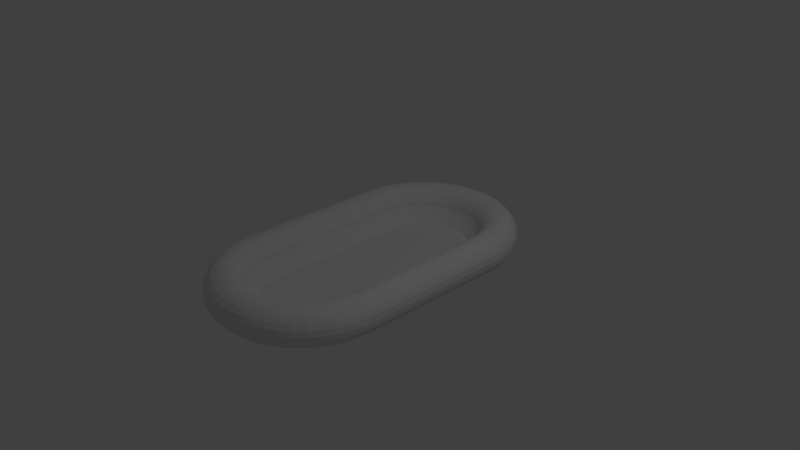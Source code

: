# Source: raft.blend  (saved by Blender 2.79.0; exported with 4.5.12 LTS)
import bpy
from mathutils import Matrix  # noqa: F401  (used for matrix-valued properties, if any)

bpy.ops.wm.read_factory_settings(use_empty=True)
scene = bpy.context.scene
scene.name = 'Scene'

# ---- collections
col_collection_1 = bpy.data.collections.new('Collection 1'); scene.collection.children.link(col_collection_1)

# ---- materials (node trees are filled in below, after node groups)
mat_material = bpy.data.materials.new('Material')
mat_material.alpha_threshold = 0.0
mat_material.use_transparent_shadow = False
mat_material.roughness = 0.5
mat_material.line_color = (0.0, 0.0, 0.0, 1.0)

# ---- material node trees

# ---- world
world_world = bpy.data.worlds.new('World'); scene.world = world_world
world_world.color = (0.05088, 0.05088, 0.05088)
world_world.use_sun_shadow = False
world_world.sun_shadow_jitter_overblur = 0.0
world_world.cycles.sampling_method = 'MANUAL'

# ---- cameras
cam_camera = bpy.data.cameras.new('Camera')
cam_camera.clip_end = 100.0
cam_camera.lens = 35.0
cam_camera.sensor_width = 32.0
cam_camera.sensor_height = 18.0
cam_camera.ortho_scale = 7.314
cam_camera.dof.focus_distance = 0.0
cam_camera.dof.aperture_fstop = 128.0

# ---- lights
light_lamp = bpy.data.lights.new('Lamp', 'POINT')
light_lamp.transmission_factor = 0.0
light_lamp.cutoff_distance = 30.0
light_lamp.energy = 100.0
light_lamp.shadow_buffer_clip_start = 1.001
light_lamp.shadow_soft_size = 0.1
light_lamp.shadow_maximum_resolution = 0.006
light_lamp.use_absolute_resolution = True

# ---- meshes
me_cube = bpy.data.meshes.new('Cube')
me_cube.from_pydata([(1.25, 1.0, 0.0), (1.238, 1.0, 0.07725), (1.202, 1.0, 0.1469), (1.147, 1.0, 0.2023), (1.077, 1.0, 0.2378), (1.0, 1.0, 0.25), (0.9227, 1.0, 0.2378), (0.8531, 1.0, 0.2023), (0.7977, 1.0, 0.1469), (0.7622, 1.0, 0.07725), (0.75, 1.0, 3.062e-17), (0.709, 1.0, -0.07725), (0.6558, 1.0, -0.1469), (0.6054, 1.0, -0.2023), (1.077, 1.0, -0.2378), (1.147, 1.0, -0.2023), (1.202, 1.0, -0.1469), (1.238, 1.0, -0.07725), (1.239, 1.163, 0.0), (1.227, 1.162, 0.07725), (1.192, 1.157, 0.1469), (1.137, 1.15, 0.2023), (1.068, 1.141, 0.2378), (0.9914, 1.131, 0.25), (0.9149, 1.12, 0.2378), (0.8458, 1.111, 0.2023), (0.7909, 1.104, 0.1469), (0.7557, 1.099, 0.07725), (0.7436, 1.098, 3.062e-17), (0.703, 1.093, -0.07725), (0.6502, 1.086, -0.1469), (0.6002, 1.079, -0.2023), (1.068, 1.141, -0.2378), (1.137, 1.15, -0.2023), (1.192, 1.157, -0.1469), (1.227, 1.162, -0.07725), (1.207, 1.324, 0.0), (1.196, 1.32, 0.07725), (1.161, 1.311, 0.1469), (1.108, 1.297, 0.2023), (1.041, 1.279, 0.2378), (0.9659, 1.259, 0.25), (0.8913, 1.239, 0.2378), (0.824, 1.221, 0.2023), (0.7706, 1.206, 0.1469), (0.7363, 1.197, 0.07725), (0.7244, 1.194, 3.062e-17), (0.6849, 1.184, -0.07725), (0.6335, 1.17, -0.1469), (0.5848, 1.157, -0.2023), (1.041, 1.279, -0.2378), (1.108, 1.297, -0.2023), (1.161, 1.311, -0.1469), (1.196, 1.32, -0.07725), (1.155, 1.478, 0.0), (1.144, 1.474, 0.07725), (1.111, 1.46, 0.1469), (1.06, 1.439, 0.2023), (0.9953, 1.412, 0.2378), (0.9239, 1.383, 0.25), (0.8525, 1.353, 0.2378), (0.7881, 1.326, 0.2023), (0.737, 1.305, 0.1469), (0.7042, 1.292, 0.07725), (0.6929, 1.287, 3.062e-17), (0.6551, 1.271, -0.07725), (0.6059, 1.251, -0.1469), (0.5593, 1.232, -0.2023), (0.9953, 1.412, -0.2378), (1.06, 1.439, -0.2023), (1.111, 1.46, -0.1469), (1.144, 1.474, -0.07725), (1.083, 1.625, 0.0), (1.072, 1.619, 0.07725), (1.041, 1.601, 0.1469), (0.9933, 1.573, 0.2023), (0.9329, 1.539, 0.2378), (0.866, 1.5, 0.25), (0.7991, 1.461, 0.2378), (0.7388, 1.427, 0.2023), (0.6909, 1.399, 0.1469), (0.6601, 1.381, 0.07725), (0.6495, 1.375, 3.062e-17), (0.614, 1.355, -0.07725), (0.568, 1.328, -0.1469), (0.5243, 1.303, -0.2023), (0.9329, 1.539, -0.2378), (0.9933, 1.573, -0.2023), (1.041, 1.601, -0.1469), (1.072, 1.619, -0.07725), (0.9917, 1.761, 0.0), (0.982, 1.754, 0.07725), (0.9538, 1.732, 0.1469), (0.9099, 1.698, 0.2023), (0.8546, 1.656, 0.2378), (0.7934, 1.609, 0.25), (0.7321, 1.562, 0.2378), (0.6768, 1.519, 0.2023), (0.6329, 1.486, 0.1469), (0.6047, 1.464, 0.07725), (0.595, 1.457, 3.062e-17), (0.5625, 1.432, -0.07725), (0.5203, 1.399, -0.1469), (0.4803, 1.369, -0.2023), (0.8546, 1.656, -0.2378), (0.9099, 1.698, -0.2023), (0.9538, 1.732, -0.1469), (0.982, 1.754, -0.07725), (0.8839, 1.884, 0.0), (0.8752, 1.875, 0.07725), (0.8501, 1.85, 0.1469), (0.811, 1.811, 0.2023), (0.7617, 1.762, 0.2378), (0.7071, 1.707, 0.25), (0.6525, 1.652, 0.2378), (0.6032, 1.603, 0.2023), (0.5641, 1.564, 0.1469), (0.539, 1.539, 0.07725), (0.5303, 1.53, 3.062e-17), (0.5014, 1.501, -0.07725), (0.4637, 1.464, -0.1469), (0.4281, 1.428, -0.2023), (0.7617, 1.762, -0.2378), (0.811, 1.811, -0.2023), (0.8501, 1.85, -0.1469), (0.8752, 1.875, -0.07725), (0.761, 1.992, 0.0), (0.7535, 1.982, 0.07725), (0.7319, 1.954, 0.1469), (0.6982, 1.91, 0.2023), (0.6558, 1.855, 0.2378), (0.6088, 1.793, 0.25), (0.5617, 1.732, 0.2378), (0.5193, 1.677, 0.2023), (0.4856, 1.633, 0.1469), (0.464, 1.605, 0.07725), (0.4566, 1.595, 3.062e-17), (0.4316, 1.563, -0.07725), (0.3992, 1.52, -0.1469), (0.3686, 1.48, -0.2023), (0.6558, 1.855, -0.2378), (0.6982, 1.91, -0.2023), (0.7319, 1.954, -0.1469), (0.7535, 1.982, -0.07725), (0.625, 2.083, 0.0), (0.6189, 2.072, 0.07725), (0.6011, 2.041, 0.1469), (0.5735, 1.993, 0.2023), (0.5386, 1.933, 0.2378), (0.5, 1.866, 0.25), (0.4614, 1.799, 0.2378), (0.4265, 1.739, 0.2023), (0.3989, 1.691, 0.1469), (0.3811, 1.66, 0.07725), (0.375, 1.65, 3.062e-17), (0.3545, 1.614, -0.07725), (0.3279, 1.568, -0.1469), (0.3027, 1.524, -0.2023), (0.5386, 1.933, -0.2378), (0.5735, 1.993, -0.2023), (0.6011, 2.041, -0.1469), (0.6189, 2.072, -0.07725), (0.4784, 2.155, 0.0), (0.4737, 2.144, 0.07725), (0.4601, 2.111, 0.1469), (0.4389, 2.06, 0.2023), (0.4122, 1.995, 0.2378), (0.3827, 1.924, 0.25), (0.3531, 1.853, 0.2378), (0.3264, 1.788, 0.2023), (0.3053, 1.737, 0.1469), (0.2917, 1.704, 0.07725), (0.287, 1.693, 3.062e-17), (0.2713, 1.655, -0.07725), (0.251, 1.606, -0.1469), (0.2317, 1.559, -0.2023), (0.4122, 1.995, -0.2378), (0.4389, 2.06, -0.2023), (0.4601, 2.111, -0.1469), (0.4737, 2.144, -0.07725), (0.3235, 2.207, 0.0), (0.3204, 2.196, 0.07725), (0.3112, 2.161, 0.1469), (0.2969, 2.108, 0.2023), (0.2788, 2.041, 0.2378), (0.2588, 1.966, 0.25), (0.2388, 1.891, 0.2378), (0.2208, 1.824, 0.2023), (0.2065, 1.771, 0.1469), (0.1973, 1.736, 0.07725), (0.1941, 1.724, 3.062e-17), (0.1835, 1.685, -0.07725), (0.1697, 1.633, -0.1469), (0.1567, 1.585, -0.2023), (0.2788, 2.041, -0.2378), (0.2969, 2.108, -0.2023), (0.3112, 2.161, -0.1469), (0.3204, 2.196, -0.07725), (0.1632, 2.239, 0.0), (0.1616, 2.227, 0.07725), (0.1569, 2.192, 0.1469), (0.1497, 2.137, 0.2023), (0.1406, 2.068, 0.2378), (0.1305, 1.991, 0.25), (0.1204, 1.915, 0.2378), (0.1113, 1.846, 0.2023), (0.1041, 1.791, 0.1469), (0.09949, 1.756, 0.07725), (0.09789, 1.744, 3.062e-17), (0.09255, 1.703, -0.07725), (0.0856, 1.65, -0.1469), (0.07902, 1.6, -0.2023), (-7.451e-08, 1.0, -0.2378), (0.1406, 2.068, -0.2378), (0.1497, 2.137, -0.2023), (0.1569, 2.192, -0.1469), (0.1616, 2.227, -0.07725), (9.437e-08, 2.25, 0.0), (9.345e-08, 2.238, 0.07725), (9.077e-08, 2.202, 0.1469), (8.659e-08, 2.147, 0.2023), (8.133e-08, 2.077, 0.2378), (7.55e-08, 2.0, 0.25), (6.967e-08, 1.923, 0.2378), (6.44e-08, 1.853, 0.2023), (6.023e-08, 1.798, 0.1469), (5.755e-08, 1.762, 0.07725), (5.662e-08, 1.75, 3.062e-17), (5.015e-08, 1.709, -0.07725), (4.156e-08, 1.656, -0.1469), (4.996e-08, 1.605, -0.2023), (8.133e-08, 2.077, -0.2378), (8.659e-08, 2.147, -0.2023), (9.077e-08, 2.202, -0.1469), (9.345e-08, 2.238, -0.07725), (-0.1632, 2.239, 0.0), (-0.1616, 2.227, 0.07725), (-0.1569, 2.192, 0.1469), (-0.1497, 2.137, 0.2023), (-0.1406, 2.068, 0.2378), (-0.1305, 1.991, 0.25), (-0.1204, 1.915, 0.2378), (-0.1113, 1.846, 0.2023), (-0.1041, 1.791, 0.1469), (-0.09949, 1.756, 0.07725), (-0.09789, 1.744, 3.062e-17), (-0.09255, 1.703, -0.07725), (-0.0856, 1.65, -0.1469), (-0.07902, 1.6, -0.2023), (-0.1406, 2.068, -0.2378), (-0.1497, 2.137, -0.2023), (-0.1569, 2.192, -0.1469), (-0.1616, 2.227, -0.07725), (-0.3235, 2.207, 0.0), (-0.3204, 2.196, 0.07725), (-0.3112, 2.161, 0.1469), (-0.2969, 2.108, 0.2023), (-0.2788, 2.041, 0.2378), (-0.2588, 1.966, 0.25), (-0.2388, 1.891, 0.2378), (-0.2208, 1.824, 0.2023), (-0.2065, 1.771, 0.1469), (-0.1973, 1.736, 0.07725), (-0.1941, 1.724, 3.062e-17), (-0.1835, 1.685, -0.07725), (-0.1697, 1.633, -0.1469), (-0.1567, 1.585, -0.2023), (-0.2788, 2.041, -0.2378), (-0.2969, 2.108, -0.2023), (-0.3112, 2.161, -0.1469), (-0.3204, 2.196, -0.07725), (-0.4784, 2.155, 0.0), (-0.4737, 2.144, 0.07725), (-0.4601, 2.111, 0.1469), (-0.4389, 2.06, 0.2023), (-0.4122, 1.995, 0.2378), (-0.3827, 1.924, 0.25), (-0.3531, 1.853, 0.2378), (-0.3264, 1.788, 0.2023), (-0.3053, 1.737, 0.1469), (-0.2917, 1.704, 0.07725), (-0.287, 1.693, 3.062e-17), (-0.2713, 1.655, -0.07725), (-0.251, 1.606, -0.1469), (-0.2317, 1.559, -0.2023), (-0.4122, 1.995, -0.2378), (-0.4389, 2.06, -0.2023), (-0.4601, 2.111, -0.1469), (-0.4737, 2.144, -0.07725), (-0.625, 2.083, 0.0), (-0.6189, 2.072, 0.07725), (-0.6011, 2.041, 0.1469), (-0.5735, 1.993, 0.2023), (-0.5386, 1.933, 0.2378), (-0.5, 1.866, 0.25), (-0.4614, 1.799, 0.2378), (-0.4265, 1.739, 0.2023), (-0.3989, 1.691, 0.1469), (-0.3811, 1.66, 0.07725), (-0.375, 1.65, 3.062e-17), (-0.3545, 1.614, -0.07725), (-0.3279, 1.568, -0.1469), (-0.3027, 1.524, -0.2023), (-0.5386, 1.933, -0.2378), (-0.5735, 1.993, -0.2023), (-0.6011, 2.041, -0.1469), (-0.6189, 2.072, -0.07725), (-0.761, 1.992, 0.0), (-0.7535, 1.982, 0.07725), (-0.7319, 1.954, 0.1469), (-0.6982, 1.91, 0.2023), (-0.6558, 1.855, 0.2378), (-0.6088, 1.793, 0.25), (-0.5617, 1.732, 0.2378), (-0.5193, 1.677, 0.2023), (-0.4856, 1.633, 0.1469), (-0.464, 1.605, 0.07725), (-0.4566, 1.595, 3.062e-17), (-0.4316, 1.563, -0.07725), (-0.3992, 1.52, -0.1469), (-0.3686, 1.48, -0.2023), (-0.6558, 1.855, -0.2378), (-0.6982, 1.91, -0.2023), (-0.7319, 1.954, -0.1469), (-0.7535, 1.982, -0.07725), (-0.8839, 1.884, 0.0), (-0.8752, 1.875, 0.07725), (-0.8501, 1.85, 0.1469), (-0.811, 1.811, 0.2023), (-0.7617, 1.762, 0.2378), (-0.7071, 1.707, 0.25), (-0.6525, 1.652, 0.2378), (-0.6032, 1.603, 0.2023), (-0.5641, 1.564, 0.1469), (-0.539, 1.539, 0.07725), (-0.5303, 1.53, 3.062e-17), (-0.5014, 1.501, -0.07725), (-0.4637, 1.464, -0.1469), (-0.4281, 1.428, -0.2023), (-0.7617, 1.762, -0.2378), (-0.811, 1.811, -0.2023), (-0.8501, 1.85, -0.1469), (-0.8752, 1.875, -0.07725), (-0.9917, 1.761, 0.0), (-0.982, 1.754, 0.07725), (-0.9538, 1.732, 0.1469), (-0.9099, 1.698, 0.2023), (-0.8546, 1.656, 0.2378), (-0.7934, 1.609, 0.25), (-0.7321, 1.562, 0.2378), (-0.6768, 1.519, 0.2023), (-0.6329, 1.486, 0.1469), (-0.6047, 1.464, 0.07725), (-0.595, 1.457, 3.062e-17), (-0.5625, 1.432, -0.07725), (-0.5203, 1.399, -0.1469), (-0.4803, 1.369, -0.2023), (-0.8546, 1.656, -0.2378), (-0.9099, 1.698, -0.2023), (-0.9538, 1.732, -0.1469), (-0.982, 1.754, -0.07725), (-1.083, 1.625, 0.0), (-1.072, 1.619, 0.07725), (-1.041, 1.601, 0.1469), (-0.9933, 1.573, 0.2023), (-0.9329, 1.539, 0.2378), (-0.866, 1.5, 0.25), (-0.7991, 1.461, 0.2378), (-0.7388, 1.427, 0.2023), (-0.6909, 1.399, 0.1469), (-0.6601, 1.381, 0.07725), (-0.6495, 1.375, 3.062e-17), (-0.614, 1.355, -0.07725), (-0.568, 1.328, -0.1469), (-0.5243, 1.303, -0.2023), (-0.9329, 1.539, -0.2378), (-0.9933, 1.573, -0.2023), (-1.041, 1.601, -0.1469), (-1.072, 1.619, -0.07725), (-1.155, 1.478, 0.0), (-1.144, 1.474, 0.07725), (-1.111, 1.46, 0.1469), (-1.06, 1.439, 0.2023), (-0.9953, 1.412, 0.2378), (-0.9239, 1.383, 0.25), (-0.8525, 1.353, 0.2378), (-0.7881, 1.326, 0.2023), (-0.737, 1.305, 0.1469), (-0.7042, 1.292, 0.07725), (-0.6929, 1.287, 3.062e-17), (-0.6551, 1.271, -0.07725), (-0.6059, 1.251, -0.1469), (-0.5593, 1.232, -0.2023), (-0.9953, 1.412, -0.2378), (-1.06, 1.439, -0.2023), (-1.111, 1.46, -0.1469), (-1.144, 1.474, -0.07725), (-1.207, 1.324, 0.0), (-1.196, 1.32, 0.07725), (-1.161, 1.311, 0.1469), (-1.108, 1.297, 0.2023), (-1.041, 1.279, 0.2378), (-0.9659, 1.259, 0.25), (-0.8913, 1.239, 0.2378), (-0.824, 1.221, 0.2023), (-0.7706, 1.206, 0.1469), (-0.7363, 1.197, 0.07725), (-0.7244, 1.194, 3.062e-17), (-0.6849, 1.184, -0.07725), (-0.6335, 1.17, -0.1469), (-0.5848, 1.157, -0.2023), (-1.041, 1.279, -0.2378), (-1.108, 1.297, -0.2023), (-1.161, 1.311, -0.1469), (-1.196, 1.32, -0.07725), (-1.239, 1.163, 0.0), (-1.227, 1.162, 0.07725), (-1.192, 1.157, 0.1469), (-1.137, 1.15, 0.2023), (-1.068, 1.141, 0.2378), (-0.9914, 1.131, 0.25), (-0.9149, 1.12, 0.2378), (-0.8458, 1.111, 0.2023), (-0.7909, 1.104, 0.1469), (-0.7557, 1.099, 0.07725), (-0.7436, 1.098, 3.062e-17), (-0.703, 1.093, -0.07725), (-0.6502, 1.086, -0.1469), (-0.6002, 1.079, -0.2023), (-1.068, 1.141, -0.2378), (-1.137, 1.15, -0.2023), (-1.192, 1.157, -0.1469), (-1.227, 1.162, -0.07725), (-1.25, 1.0, 0.0), (-1.238, 1.0, 0.07725), (-1.202, 1.0, 0.1469), (-1.147, 1.0, 0.2023), (-1.077, 1.0, 0.2378), (-1.0, 1.0, 0.25), (-0.9227, 1.0, 0.2378), (-0.8531, 1.0, 0.2023), (-0.7977, 1.0, 0.1469), (-0.7622, 1.0, 0.07725), (-0.75, 1.0, 3.062e-17), (-0.709, 1.0, -0.07725), (-0.6558, 1.0, -0.1469), (-0.6054, 1.0, -0.2023), (-1.077, 1.0, -0.2378), (-1.147, 1.0, -0.2023), (-1.202, 1.0, -0.1469), (-1.238, 1.0, -0.07725), (-9.934e-09, 1.0, -0.2084), (1.25, -0.0008387, 0.0), (1.238, -0.0008387, 0.07725), (1.202, -0.0008387, 0.1469), (1.147, -0.0008387, 0.2023), (1.077, -0.0008387, 0.2378), (1.0, -0.0008387, 0.25), (0.9227, -0.0008387, 0.2378), (0.8531, -0.0008387, 0.2023), (0.7977, -0.0008387, 0.1469), (0.7622, -0.0008387, 0.07725), (0.75, -0.0008387, 0.0), (0.709, -0.0008387, -0.07725), (0.6558, -0.0008387, -0.1469), (0.6054, -0.0008387, -0.2023), (1.077, -0.0008387, -0.2378), (1.147, -0.0008387, -0.2023), (1.202, -0.0008387, -0.1469), (1.238, -0.0008387, -0.07725), (-1.25, -0.0008387, 0.0), (-1.238, -0.0008387, 0.07725), (-1.202, -0.0008387, 0.1469), (-1.147, -0.0008387, 0.2023), (-1.077, -0.0008387, 0.2378), (-1.0, -0.0008387, 0.25), (-0.9227, -0.0008387, 0.2378), (-0.8531, -0.0008387, 0.2023), (-0.7977, -0.0008387, 0.1469), (-0.7622, -0.0008387, 0.07725), (-0.75, -0.0008387, 0.0), (-0.709, -0.0008387, -0.07725), (-0.6558, -0.0008387, -0.1469), (-0.6054, -0.0008387, -0.2023), (-1.077, -0.0008387, -0.2378), (-1.147, -0.0008387, -0.2023), (-1.202, -0.0008387, -0.1469), (-1.238, -0.0008387, -0.07725), (1.25, -1.002, 0.0), (1.238, -1.002, 0.07725), (1.202, -1.002, 0.1469), (1.147, -1.002, 0.2023), (1.077, -1.002, 0.2378), (1.0, -1.002, 0.25), (0.9227, -1.002, 0.2378), (0.8531, -1.002, 0.2023), (0.7977, -1.002, 0.1469), (0.7622, -1.002, 0.07725), (0.75, -1.002, 0.0), (0.709, -1.002, -0.07725), (0.6558, -1.002, -0.1469), (0.6054, -1.002, -0.2023), (1.077, -1.002, -0.2378), (1.147, -1.002, -0.2023), (1.202, -1.002, -0.1469), (1.238, -1.002, -0.07725), (1.239, -1.165, 0.0), (1.227, -1.163, 0.07725), (1.192, -1.159, 0.1469), (1.137, -1.151, 0.2023), (1.068, -1.142, 0.2378), (0.9914, -1.132, 0.25), (0.9149, -1.122, 0.2378), (0.8458, -1.113, 0.2023), (0.7909, -1.106, 0.1469), (0.7557, -1.101, 0.07725), (0.7436, -1.1, 0.0), (0.703, -1.094, -0.07725), (0.6502, -1.087, -0.1469), (0.6002, -1.081, -0.2023), (1.068, -1.142, -0.2378), (1.137, -1.151, -0.2023), (1.192, -1.159, -0.1469), (1.227, -1.163, -0.07725), (1.207, -1.325, 0.0), (1.196, -1.322, 0.07725), (1.161, -1.313, 0.1469), (1.108, -1.299, 0.2023), (1.041, -1.28, 0.2378), (0.9659, -1.26, 0.25), (0.8913, -1.241, 0.2378), (0.824, -1.222, 0.2023), (0.7706, -1.208, 0.1469), (0.7363, -1.199, 0.07725), (0.7244, -1.196, 0.0), (0.6849, -1.185, -0.07725), (0.6335, -1.171, -0.1469), (0.5848, -1.158, -0.2023), (1.041, -1.28, -0.2378), (1.108, -1.299, -0.2023), (1.161, -1.313, -0.1469), (1.196, -1.322, -0.07725), (1.155, -1.48, 0.0), (1.144, -1.475, 0.07725), (1.111, -1.462, 0.1469), (1.06, -1.441, 0.2023), (0.9953, -1.414, 0.2378), (0.9239, -1.384, 0.25), (0.8525, -1.355, 0.2378), (0.7881, -1.328, 0.2023), (0.737, -1.307, 0.1469), (0.7042, -1.293, 0.07725), (0.6929, -1.289, 0.0), (0.6551, -1.273, -0.07725), (0.6059, -1.253, -0.1469), (0.5593, -1.233, -0.2023), (0.9953, -1.414, -0.2378), (1.06, -1.441, -0.2023), (1.111, -1.462, -0.1469), (1.144, -1.475, -0.07725), (1.083, -1.627, 0.0), (1.072, -1.621, 0.07725), (1.041, -1.603, 0.1469), (0.9933, -1.575, 0.2023), (0.9329, -1.54, 0.2378), (0.866, -1.502, 0.25), (0.7991, -1.463, 0.2378), (0.7388, -1.428, 0.2023), (0.6909, -1.401, 0.1469), (0.6601, -1.383, 0.07725), (0.6495, -1.377, 0.0), (0.614, -1.356, -0.07725), (0.568, -1.33, -0.1469), (0.5243, -1.304, -0.2023), (0.9329, -1.54, -0.2378), (0.9933, -1.575, -0.2023), (1.041, -1.603, -0.1469), (1.072, -1.621, -0.07725), (0.9917, -1.763, 0.0), (0.982, -1.755, 0.07725), (0.9538, -1.734, 0.1469), (0.9099, -1.7, 0.2023), (0.8546, -1.657, 0.2378), (0.7934, -1.61, 0.25), (0.7321, -1.563, 0.2378), (0.6768, -1.521, 0.2023), (0.6329, -1.487, 0.1469), (0.6047, -1.466, 0.07725), (0.595, -1.458, 0.0), (0.5625, -1.433, -0.07725), (0.5203, -1.401, -0.1469), (0.4803, -1.37, -0.2023), (0.8546, -1.657, -0.2378), (0.9099, -1.7, -0.2023), (0.9538, -1.734, -0.1469), (0.982, -1.755, -0.07725), (0.8839, -1.886, 0.0), (0.8752, -1.877, 0.07725), (0.8501, -1.852, 0.1469), (0.811, -1.813, 0.2023), (0.7617, -1.763, 0.2378), (0.7071, -1.709, 0.25), (0.6525, -1.654, 0.2378), (0.6032, -1.605, 0.2023), (0.5641, -1.566, 0.1469), (0.539, -1.541, 0.07725), (0.5303, -1.532, 0.0), (0.5014, -1.503, -0.07725), (0.4637, -1.465, -0.1469), (0.4281, -1.43, -0.2023), (0.7617, -1.763, -0.2378), (0.811, -1.813, -0.2023), (0.8501, -1.852, -0.1469), (0.8752, -1.877, -0.07725), (0.761, -1.993, 0.0), (0.7535, -1.984, 0.07725), (0.7319, -1.955, 0.1469), (0.6982, -1.912, 0.2023), (0.6558, -1.856, 0.2378), (0.6088, -1.795, 0.25), (0.5617, -1.734, 0.2378), (0.5193, -1.678, 0.2023), (0.4856, -1.635, 0.1469), (0.464, -1.606, 0.07725), (0.4566, -1.597, 0.0), (0.4316, -1.564, -0.07725), (0.3992, -1.522, -0.1469), (0.3686, -1.482, -0.2023), (0.6558, -1.856, -0.2378), (0.6982, -1.912, -0.2023), (0.7319, -1.955, -0.1469), (0.7535, -1.984, -0.07725), (0.625, -2.084, 0.0), (0.6189, -2.074, 0.07725), (0.6011, -2.043, 0.1469), (0.5735, -1.995, 0.2023), (0.5386, -1.935, 0.2378), (0.5, -1.868, 0.25), (0.4614, -1.801, 0.2378), (0.4265, -1.74, 0.2023), (0.3989, -1.693, 0.1469), (0.3811, -1.662, 0.07725), (0.375, -1.651, 0.0), (0.3545, -1.616, -0.07725), (0.3279, -1.57, -0.1469), (0.3027, -1.526, -0.2023), (0.5386, -1.935, -0.2378), (0.5735, -1.995, -0.2023), (0.6011, -2.043, -0.1469), (0.6189, -2.074, -0.07725), (0.4784, -2.157, 0.0), (0.4737, -2.145, 0.07725), (0.4601, -2.112, 0.1469), (0.4389, -2.061, 0.2023), (0.4122, -1.997, 0.2378), (0.3827, -1.926, 0.25), (0.3531, -1.854, 0.2378), (0.3264, -1.79, 0.2023), (0.3053, -1.739, 0.1469), (0.2917, -1.706, 0.07725), (0.287, -1.695, 0.0), (0.2713, -1.657, -0.07725), (0.251, -1.608, -0.1469), (0.2317, -1.561, -0.2023), (0.4122, -1.997, -0.2378), (0.4389, -2.061, -0.2023), (0.4601, -2.112, -0.1469), (0.4737, -2.145, -0.07725), (0.3235, -2.209, 0.0), (0.3204, -2.197, 0.07725), (0.3112, -2.163, 0.1469), (0.2969, -2.11, 0.2023), (0.2788, -2.042, 0.2378), (0.2588, -1.968, 0.25), (0.2388, -1.893, 0.2378), (0.2208, -1.826, 0.2023), (0.2065, -1.772, 0.1469), (0.1973, -1.738, 0.07725), (0.1941, -1.726, 0.0), (0.1835, -1.687, -0.07725), (0.1697, -1.635, -0.1469), (0.1567, -1.586, -0.2023), (0.2788, -2.042, -0.2378), (0.2969, -2.11, -0.2023), (0.3112, -2.163, -0.1469), (0.3204, -2.197, -0.07725), (0.1632, -2.241, 0.0), (0.1616, -2.229, 0.07725), (0.1569, -2.194, 0.1469), (0.1497, -2.139, 0.2023), (0.1406, -2.07, 0.2378), (0.1305, -1.993, 0.25), (0.1204, -1.917, 0.2378), (0.1113, -1.847, 0.2023), (0.1041, -1.793, 0.1469), (0.09949, -1.757, 0.07725), (0.09789, -1.745, 0.0), (0.09255, -1.705, -0.07725), (0.0856, -1.652, -0.1469), (0.07902, -1.602, -0.2023), (-7.451e-08, -1.002, -0.2378), (0.1406, -2.07, -0.2378), (0.1497, -2.139, -0.2023), (0.1569, -2.194, -0.1469), (0.1616, -2.229, -0.07725), (9.437e-08, -2.252, 0.0), (9.345e-08, -2.239, 0.07725), (9.077e-08, -2.204, 0.1469), (8.659e-08, -2.149, 0.2023), (8.133e-08, -2.079, 0.2378), (7.55e-08, -2.002, 0.25), (6.967e-08, -1.924, 0.2378), (6.44e-08, -1.855, 0.2023), (6.023e-08, -1.799, 0.1469), (5.755e-08, -1.764, 0.07725), (5.662e-08, -1.752, 0.0), (5.015e-08, -1.711, -0.07725), (4.156e-08, -1.657, -0.1469), (4.996e-08, -1.607, -0.2023), (8.133e-08, -2.079, -0.2378), (8.659e-08, -2.149, -0.2023), (9.077e-08, -2.204, -0.1469), (9.345e-08, -2.239, -0.07725), (-0.1632, -2.241, 0.0), (-0.1616, -2.229, 0.07725), (-0.1569, -2.194, 0.1469), (-0.1497, -2.139, 0.2023), (-0.1406, -2.07, 0.2378), (-0.1305, -1.993, 0.25), (-0.1204, -1.917, 0.2378), (-0.1113, -1.847, 0.2023), (-0.1041, -1.793, 0.1469), (-0.09949, -1.757, 0.07725), (-0.09789, -1.745, 0.0), (-0.09255, -1.705, -0.07725), (-0.0856, -1.652, -0.1469), (-0.07902, -1.602, -0.2023), (-0.1406, -2.07, -0.2378), (-0.1497, -2.139, -0.2023), (-0.1569, -2.194, -0.1469), (-0.1616, -2.229, -0.07725), (-0.3235, -2.209, 0.0), (-0.3204, -2.197, 0.07725), (-0.3112, -2.163, 0.1469), (-0.2969, -2.11, 0.2023), (-0.2788, -2.042, 0.2378), (-0.2588, -1.968, 0.25), (-0.2388, -1.893, 0.2378), (-0.2208, -1.826, 0.2023), (-0.2065, -1.772, 0.1469), (-0.1973, -1.738, 0.07725), (-0.1941, -1.726, 0.0), (-0.1835, -1.687, -0.07725), (-0.1697, -1.635, -0.1469), (-0.1567, -1.586, -0.2023), (-0.2788, -2.042, -0.2378), (-0.2969, -2.11, -0.2023), (-0.3112, -2.163, -0.1469), (-0.3204, -2.197, -0.07725), (-0.4784, -2.157, 0.0), (-0.4737, -2.145, 0.07725), (-0.4601, -2.112, 0.1469), (-0.4389, -2.061, 0.2023), (-0.4122, -1.997, 0.2378), (-0.3827, -1.926, 0.25), (-0.3531, -1.854, 0.2378), (-0.3264, -1.79, 0.2023), (-0.3053, -1.739, 0.1469), (-0.2917, -1.706, 0.07725), (-0.287, -1.695, 0.0), (-0.2713, -1.657, -0.07725), (-0.251, -1.608, -0.1469), (-0.2317, -1.561, -0.2023), (-0.4122, -1.997, -0.2378), (-0.4389, -2.061, -0.2023), (-0.4601, -2.112, -0.1469), (-0.4737, -2.145, -0.07725), (-0.625, -2.084, 0.0), (-0.6189, -2.074, 0.07725), (-0.6011, -2.043, 0.1469), (-0.5735, -1.995, 0.2023), (-0.5386, -1.935, 0.2378), (-0.5, -1.868, 0.25), (-0.4614, -1.801, 0.2378), (-0.4265, -1.74, 0.2023), (-0.3989, -1.693, 0.1469), (-0.3811, -1.662, 0.07725), (-0.375, -1.651, 0.0), (-0.3545, -1.616, -0.07725), (-0.3279, -1.57, -0.1469), (-0.3027, -1.526, -0.2023), (-0.5386, -1.935, -0.2378), (-0.5735, -1.995, -0.2023), (-0.6011, -2.043, -0.1469), (-0.6189, -2.074, -0.07725), (-0.761, -1.993, 0.0), (-0.7535, -1.984, 0.07725), (-0.7319, -1.955, 0.1469), (-0.6982, -1.912, 0.2023), (-0.6558, -1.856, 0.2378), (-0.6088, -1.795, 0.25), (-0.5617, -1.734, 0.2378), (-0.5193, -1.678, 0.2023), (-0.4856, -1.635, 0.1469), (-0.464, -1.606, 0.07725), (-0.4566, -1.597, 0.0), (-0.4316, -1.564, -0.07725), (-0.3992, -1.522, -0.1469), (-0.3686, -1.482, -0.2023), (-0.6558, -1.856, -0.2378), (-0.6982, -1.912, -0.2023), (-0.7319, -1.955, -0.1469), (-0.7535, -1.984, -0.07725), (-0.8839, -1.886, 0.0), (-0.8752, -1.877, 0.07725), (-0.8501, -1.852, 0.1469), (-0.811, -1.813, 0.2023), (-0.7617, -1.763, 0.2378), (-0.7071, -1.709, 0.25), (-0.6525, -1.654, 0.2378), (-0.6032, -1.605, 0.2023), (-0.5641, -1.566, 0.1469), (-0.539, -1.541, 0.07725), (-0.5303, -1.532, 0.0), (-0.5014, -1.503, -0.07725), (-0.4637, -1.465, -0.1469), (-0.4281, -1.43, -0.2023), (-0.7617, -1.763, -0.2378), (-0.811, -1.813, -0.2023), (-0.8501, -1.852, -0.1469), (-0.8752, -1.877, -0.07725), (-0.9917, -1.763, 0.0), (-0.982, -1.755, 0.07725), (-0.9538, -1.734, 0.1469), (-0.9099, -1.7, 0.2023), (-0.8546, -1.657, 0.2378), (-0.7934, -1.61, 0.25), (-0.7321, -1.563, 0.2378), (-0.6768, -1.521, 0.2023), (-0.6329, -1.487, 0.1469), (-0.6047, -1.466, 0.07725), (-0.595, -1.458, 0.0), (-0.5625, -1.433, -0.07725), (-0.5203, -1.401, -0.1469), (-0.4803, -1.37, -0.2023), (-0.8546, -1.657, -0.2378), (-0.9099, -1.7, -0.2023), (-0.9538, -1.734, -0.1469), (-0.982, -1.755, -0.07725), (-1.083, -1.627, 0.0), (-1.072, -1.621, 0.07725), (-1.041, -1.603, 0.1469), (-0.9933, -1.575, 0.2023), (-0.9329, -1.54, 0.2378), (-0.866, -1.502, 0.25), (-0.7991, -1.463, 0.2378), (-0.7388, -1.428, 0.2023), (-0.6909, -1.401, 0.1469), (-0.6601, -1.383, 0.07725), (-0.6495, -1.377, 0.0), (-0.614, -1.356, -0.07725), (-0.568, -1.33, -0.1469), (-0.5243, -1.304, -0.2023), (-0.9329, -1.54, -0.2378), (-0.9933, -1.575, -0.2023), (-1.041, -1.603, -0.1469), (-1.072, -1.621, -0.07725), (-1.155, -1.48, 0.0), (-1.144, -1.475, 0.07725), (-1.111, -1.462, 0.1469), (-1.06, -1.441, 0.2023), (-0.9953, -1.414, 0.2378), (-0.9239, -1.384, 0.25), (-0.8525, -1.355, 0.2378), (-0.7881, -1.328, 0.2023), (-0.737, -1.307, 0.1469), (-0.7042, -1.293, 0.07725), (-0.6929, -1.289, 0.0), (-0.6551, -1.273, -0.07725), (-0.6059, -1.253, -0.1469), (-0.5593, -1.233, -0.2023), (-0.9953, -1.414, -0.2378), (-1.06, -1.441, -0.2023), (-1.111, -1.462, -0.1469), (-1.144, -1.475, -0.07725), (-1.207, -1.325, 0.0), (-1.196, -1.322, 0.07725), (-1.161, -1.313, 0.1469), (-1.108, -1.299, 0.2023), (-1.041, -1.28, 0.2378), (-0.9659, -1.26, 0.25), (-0.8913, -1.241, 0.2378), (-0.824, -1.222, 0.2023), (-0.7706, -1.208, 0.1469), (-0.7363, -1.199, 0.07725), (-0.7244, -1.196, 0.0), (-0.6849, -1.185, -0.07725), (-0.6335, -1.171, -0.1469), (-0.5848, -1.158, -0.2023), (-1.041, -1.28, -0.2378), (-1.108, -1.299, -0.2023), (-1.161, -1.313, -0.1469), (-1.196, -1.322, -0.07725), (-1.239, -1.165, 0.0), (-1.227, -1.163, 0.07725), (-1.192, -1.159, 0.1469), (-1.137, -1.151, 0.2023), (-1.068, -1.142, 0.2378), (-0.9914, -1.132, 0.25), (-0.9149, -1.122, 0.2378), (-0.8458, -1.113, 0.2023), (-0.7909, -1.106, 0.1469), (-0.7557, -1.101, 0.07725), (-0.7436, -1.1, 0.0), (-0.703, -1.094, -0.07725), (-0.6502, -1.087, -0.1469), (-0.6002, -1.081, -0.2023), (-1.068, -1.142, -0.2378), (-1.137, -1.151, -0.2023), (-1.192, -1.159, -0.1469), (-1.227, -1.163, -0.07725), (-1.25, -1.002, 0.0), (-1.238, -1.002, 0.07725), (-1.202, -1.002, 0.1469), (-1.147, -1.002, 0.2023), (-1.077, -1.002, 0.2378), (-1.0, -1.002, 0.25), (-0.9227, -1.002, 0.2378), (-0.8531, -1.002, 0.2023), (-0.7977, -1.002, 0.1469), (-0.7622, -1.002, 0.07725), (-0.75, -1.002, 0.0), (-0.709, -1.002, -0.07725), (-0.6558, -1.002, -0.1469), (-0.6054, -1.002, -0.2023), (-1.077, -1.002, -0.2378), (-1.147, -1.002, -0.2023), (-1.202, -1.002, -0.1469), (-1.238, -1.002, -0.07725), (-9.934e-09, -1.002, -0.2084), (-7.451e-08, -0.0008387, -0.2378), (-9.934e-09, -0.0008387, -0.2084)], [], [(0, 18, 19, 1), (1, 19, 20, 2), (2, 20, 21, 3), (3, 21, 22, 4), (4, 22, 23, 5), (5, 23, 24, 6), (6, 24, 25, 7), (7, 25, 26, 8), (8, 26, 27, 9), (9, 27, 28, 10), (10, 28, 29, 11), (11, 29, 30, 12), (12, 30, 31, 13), (13, 31, 451), (14, 32, 33, 15), (15, 33, 34, 16), (16, 34, 35, 17), (17, 35, 18, 0), (18, 36, 37, 19), (19, 37, 38, 20), (20, 38, 39, 21), (21, 39, 40, 22), (22, 40, 41, 23), (23, 41, 42, 24), (24, 42, 43, 25), (25, 43, 44, 26), (26, 44, 45, 27), (27, 45, 46, 28), (28, 46, 47, 29), (29, 47, 48, 30), (30, 48, 49, 31), (31, 49, 451), (32, 50, 51, 33), (33, 51, 52, 34), (34, 52, 53, 35), (35, 53, 36, 18), (36, 54, 55, 37), (37, 55, 56, 38), (38, 56, 57, 39), (39, 57, 58, 40), (40, 58, 59, 41), (41, 59, 60, 42), (42, 60, 61, 43), (43, 61, 62, 44), (44, 62, 63, 45), (45, 63, 64, 46), (46, 64, 65, 47), (47, 65, 66, 48), (48, 66, 67, 49), (49, 67, 451), (50, 68, 69, 51), (51, 69, 70, 52), (52, 70, 71, 53), (53, 71, 54, 36), (54, 72, 73, 55), (55, 73, 74, 56), (56, 74, 75, 57), (57, 75, 76, 58), (58, 76, 77, 59), (59, 77, 78, 60), (60, 78, 79, 61), (61, 79, 80, 62), (62, 80, 81, 63), (63, 81, 82, 64), (64, 82, 83, 65), (65, 83, 84, 66), (66, 84, 85, 67), (67, 85, 451), (68, 86, 87, 69), (69, 87, 88, 70), (70, 88, 89, 71), (71, 89, 72, 54), (72, 90, 91, 73), (73, 91, 92, 74), (74, 92, 93, 75), (75, 93, 94, 76), (76, 94, 95, 77), (77, 95, 96, 78), (78, 96, 97, 79), (79, 97, 98, 80), (80, 98, 99, 81), (81, 99, 100, 82), (82, 100, 101, 83), (83, 101, 102, 84), (84, 102, 103, 85), (85, 103, 451), (86, 104, 105, 87), (87, 105, 106, 88), (88, 106, 107, 89), (89, 107, 90, 72), (90, 108, 109, 91), (91, 109, 110, 92), (92, 110, 111, 93), (93, 111, 112, 94), (94, 112, 113, 95), (95, 113, 114, 96), (96, 114, 115, 97), (97, 115, 116, 98), (98, 116, 117, 99), (99, 117, 118, 100), (100, 118, 119, 101), (101, 119, 120, 102), (102, 120, 121, 103), (103, 121, 451), (104, 122, 123, 105), (105, 123, 124, 106), (106, 124, 125, 107), (107, 125, 108, 90), (108, 126, 127, 109), (109, 127, 128, 110), (110, 128, 129, 111), (111, 129, 130, 112), (112, 130, 131, 113), (113, 131, 132, 114), (114, 132, 133, 115), (115, 133, 134, 116), (116, 134, 135, 117), (117, 135, 136, 118), (118, 136, 137, 119), (119, 137, 138, 120), (120, 138, 139, 121), (121, 139, 451), (122, 140, 141, 123), (123, 141, 142, 124), (124, 142, 143, 125), (125, 143, 126, 108), (126, 144, 145, 127), (127, 145, 146, 128), (128, 146, 147, 129), (129, 147, 148, 130), (130, 148, 149, 131), (131, 149, 150, 132), (132, 150, 151, 133), (133, 151, 152, 134), (134, 152, 153, 135), (135, 153, 154, 136), (136, 154, 155, 137), (137, 155, 156, 138), (138, 156, 157, 139), (139, 157, 451), (140, 158, 159, 141), (141, 159, 160, 142), (142, 160, 161, 143), (143, 161, 144, 126), (144, 162, 163, 145), (145, 163, 164, 146), (146, 164, 165, 147), (147, 165, 166, 148), (148, 166, 167, 149), (149, 167, 168, 150), (150, 168, 169, 151), (151, 169, 170, 152), (152, 170, 171, 153), (153, 171, 172, 154), (154, 172, 173, 155), (155, 173, 174, 156), (156, 174, 175, 157), (157, 175, 451), (158, 176, 177, 159), (159, 177, 178, 160), (160, 178, 179, 161), (161, 179, 162, 144), (162, 180, 181, 163), (163, 181, 182, 164), (164, 182, 183, 165), (165, 183, 184, 166), (166, 184, 185, 167), (167, 185, 186, 168), (168, 186, 187, 169), (169, 187, 188, 170), (170, 188, 189, 171), (171, 189, 190, 172), (172, 190, 191, 173), (173, 191, 192, 174), (174, 192, 193, 175), (175, 193, 451), (176, 194, 195, 177), (177, 195, 196, 178), (178, 196, 197, 179), (179, 197, 180, 162), (180, 198, 199, 181), (181, 199, 200, 182), (182, 200, 201, 183), (183, 201, 202, 184), (184, 202, 203, 185), (185, 203, 204, 186), (186, 204, 205, 187), (187, 205, 206, 188), (188, 206, 207, 189), (189, 207, 208, 190), (190, 208, 209, 191), (191, 209, 210, 192), (192, 210, 211, 193), (193, 211, 451), (194, 213, 214, 195), (195, 214, 215, 196), (196, 215, 216, 197), (197, 216, 198, 180), (198, 217, 218, 199), (199, 218, 219, 200), (200, 219, 220, 201), (201, 220, 221, 202), (202, 221, 222, 203), (203, 222, 223, 204), (204, 223, 224, 205), (205, 224, 225, 206), (206, 225, 226, 207), (207, 226, 227, 208), (208, 227, 228, 209), (209, 228, 229, 210), (210, 229, 230, 211), (211, 230, 451), (213, 231, 232, 214), (214, 232, 233, 215), (215, 233, 234, 216), (216, 234, 217, 198), (217, 235, 236, 218), (218, 236, 237, 219), (219, 237, 238, 220), (220, 238, 239, 221), (221, 239, 240, 222), (222, 240, 241, 223), (223, 241, 242, 224), (224, 242, 243, 225), (225, 243, 244, 226), (226, 244, 245, 227), (227, 245, 246, 228), (228, 246, 247, 229), (229, 247, 248, 230), (230, 248, 451), (231, 249, 250, 232), (232, 250, 251, 233), (233, 251, 252, 234), (234, 252, 235, 217), (235, 253, 254, 236), (236, 254, 255, 237), (237, 255, 256, 238), (238, 256, 257, 239), (239, 257, 258, 240), (240, 258, 259, 241), (241, 259, 260, 242), (242, 260, 261, 243), (243, 261, 262, 244), (244, 262, 263, 245), (245, 263, 264, 246), (246, 264, 265, 247), (247, 265, 266, 248), (248, 266, 451), (249, 267, 268, 250), (250, 268, 269, 251), (251, 269, 270, 252), (252, 270, 253, 235), (253, 271, 272, 254), (254, 272, 273, 255), (255, 273, 274, 256), (256, 274, 275, 257), (257, 275, 276, 258), (258, 276, 277, 259), (259, 277, 278, 260), (260, 278, 279, 261), (261, 279, 280, 262), (262, 280, 281, 263), (263, 281, 282, 264), (264, 282, 283, 265), (265, 283, 284, 266), (266, 284, 451), (267, 285, 286, 268), (268, 286, 287, 269), (269, 287, 288, 270), (270, 288, 271, 253), (271, 289, 290, 272), (272, 290, 291, 273), (273, 291, 292, 274), (274, 292, 293, 275), (275, 293, 294, 276), (276, 294, 295, 277), (277, 295, 296, 278), (278, 296, 297, 279), (279, 297, 298, 280), (280, 298, 299, 281), (281, 299, 300, 282), (282, 300, 301, 283), (283, 301, 302, 284), (284, 302, 451), (285, 303, 304, 286), (286, 304, 305, 287), (287, 305, 306, 288), (288, 306, 289, 271), (289, 307, 308, 290), (290, 308, 309, 291), (291, 309, 310, 292), (292, 310, 311, 293), (293, 311, 312, 294), (294, 312, 313, 295), (295, 313, 314, 296), (296, 314, 315, 297), (297, 315, 316, 298), (298, 316, 317, 299), (299, 317, 318, 300), (300, 318, 319, 301), (301, 319, 320, 302), (302, 320, 451), (303, 321, 322, 304), (304, 322, 323, 305), (305, 323, 324, 306), (306, 324, 307, 289), (307, 325, 326, 308), (308, 326, 327, 309), (309, 327, 328, 310), (310, 328, 329, 311), (311, 329, 330, 312), (312, 330, 331, 313), (313, 331, 332, 314), (314, 332, 333, 315), (315, 333, 334, 316), (316, 334, 335, 317), (317, 335, 336, 318), (318, 336, 337, 319), (319, 337, 338, 320), (320, 338, 451), (321, 339, 340, 322), (322, 340, 341, 323), (323, 341, 342, 324), (324, 342, 325, 307), (325, 343, 344, 326), (326, 344, 345, 327), (327, 345, 346, 328), (328, 346, 347, 329), (329, 347, 348, 330), (330, 348, 349, 331), (331, 349, 350, 332), (332, 350, 351, 333), (333, 351, 352, 334), (334, 352, 353, 335), (335, 353, 354, 336), (336, 354, 355, 337), (337, 355, 356, 338), (338, 356, 451), (339, 357, 358, 340), (340, 358, 359, 341), (341, 359, 360, 342), (342, 360, 343, 325), (343, 361, 362, 344), (344, 362, 363, 345), (345, 363, 364, 346), (346, 364, 365, 347), (347, 365, 366, 348), (348, 366, 367, 349), (349, 367, 368, 350), (350, 368, 369, 351), (351, 369, 370, 352), (352, 370, 371, 353), (353, 371, 372, 354), (354, 372, 373, 355), (355, 373, 374, 356), (356, 374, 451), (357, 375, 376, 358), (358, 376, 377, 359), (359, 377, 378, 360), (360, 378, 361, 343), (361, 379, 380, 362), (362, 380, 381, 363), (363, 381, 382, 364), (364, 382, 383, 365), (365, 383, 384, 366), (366, 384, 385, 367), (367, 385, 386, 368), (368, 386, 387, 369), (369, 387, 388, 370), (370, 388, 389, 371), (371, 389, 390, 372), (372, 390, 391, 373), (373, 391, 392, 374), (374, 392, 451), (375, 393, 394, 376), (376, 394, 395, 377), (377, 395, 396, 378), (378, 396, 379, 361), (379, 397, 398, 380), (380, 398, 399, 381), (381, 399, 400, 382), (382, 400, 401, 383), (383, 401, 402, 384), (384, 402, 403, 385), (385, 403, 404, 386), (386, 404, 405, 387), (387, 405, 406, 388), (388, 406, 407, 389), (389, 407, 408, 390), (390, 408, 409, 391), (391, 409, 410, 392), (392, 410, 451), (393, 411, 412, 394), (394, 412, 413, 395), (395, 413, 414, 396), (396, 414, 397, 379), (397, 415, 416, 398), (398, 416, 417, 399), (399, 417, 418, 400), (400, 418, 419, 401), (401, 419, 420, 402), (402, 420, 421, 403), (403, 421, 422, 404), (404, 422, 423, 405), (405, 423, 424, 406), (406, 424, 425, 407), (407, 425, 426, 408), (408, 426, 427, 409), (409, 427, 428, 410), (410, 428, 451), (411, 429, 430, 412), (412, 430, 431, 413), (413, 431, 432, 414), (414, 432, 415, 397), (415, 433, 434, 416), (416, 434, 435, 417), (417, 435, 436, 418), (418, 436, 437, 419), (419, 437, 438, 420), (420, 438, 439, 421), (421, 439, 440, 422), (422, 440, 441, 423), (423, 441, 442, 424), (424, 442, 443, 425), (425, 443, 444, 426), (426, 444, 445, 427), (427, 445, 446, 428), (428, 446, 451), (429, 447, 448, 430), (430, 448, 449, 431), (431, 449, 450, 432), (432, 450, 433, 415), (303, 285, 212), (122, 104, 212), (447, 429, 212), (321, 303, 212), (393, 375, 212), (68, 50, 212), (339, 321, 212), (176, 158, 212), (104, 86, 212), (249, 231, 212), (86, 68, 212), (158, 140, 212), (32, 14, 212), (50, 32, 212), (375, 357, 212), (285, 267, 212), (213, 194, 212), (411, 393, 212), (140, 122, 212), (231, 213, 212), (429, 411, 212), (357, 339, 212), (194, 176, 212), (267, 249, 212), (15, 16, 468, 467), (443, 442, 479, 480), (447, 212, 940, 484), (16, 17, 469, 468), (438, 437, 474, 475), (446, 445, 482, 483), (8, 9, 461, 460), (3, 4, 456, 455), (0, 1, 453, 452), (212, 14, 466, 940), (1, 2, 454, 453), (17, 0, 452, 469), (10, 11, 463, 462), (436, 435, 472, 473), (444, 443, 480, 481), (14, 15, 467, 466), (441, 440, 477, 478), (440, 439, 476, 477), (2, 3, 455, 454), (448, 447, 484, 485), (7, 8, 460, 459), (434, 433, 470, 471), (9, 10, 462, 461), (4, 5, 457, 456), (435, 434, 471, 472), (450, 449, 486, 487), (13, 451, 941, 465), (449, 448, 485, 486), (439, 438, 475, 476), (5, 6, 458, 457), (6, 7, 459, 458), (433, 450, 487, 470), (442, 441, 478, 479), (12, 13, 465, 464), (11, 12, 464, 463), (437, 436, 473, 474), (445, 444, 481, 482), (451, 446, 483, 941), (488, 489, 507, 506), (489, 490, 508, 507), (490, 491, 509, 508), (491, 492, 510, 509), (492, 493, 511, 510), (493, 494, 512, 511), (494, 495, 513, 512), (495, 496, 514, 513), (496, 497, 515, 514), (497, 498, 516, 515), (498, 499, 517, 516), (499, 500, 518, 517), (500, 501, 519, 518), (501, 939, 519), (502, 503, 521, 520), (503, 504, 522, 521), (504, 505, 523, 522), (505, 488, 506, 523), (506, 507, 525, 524), (507, 508, 526, 525), (508, 509, 527, 526), (509, 510, 528, 527), (510, 511, 529, 528), (511, 512, 530, 529), (512, 513, 531, 530), (513, 514, 532, 531), (514, 515, 533, 532), (515, 516, 534, 533), (516, 517, 535, 534), (517, 518, 536, 535), (518, 519, 537, 536), (519, 939, 537), (520, 521, 539, 538), (521, 522, 540, 539), (522, 523, 541, 540), (523, 506, 524, 541), (524, 525, 543, 542), (525, 526, 544, 543), (526, 527, 545, 544), (527, 528, 546, 545), (528, 529, 547, 546), (529, 530, 548, 547), (530, 531, 549, 548), (531, 532, 550, 549), (532, 533, 551, 550), (533, 534, 552, 551), (534, 535, 553, 552), (535, 536, 554, 553), (536, 537, 555, 554), (537, 939, 555), (538, 539, 557, 556), (539, 540, 558, 557), (540, 541, 559, 558), (541, 524, 542, 559), (542, 543, 561, 560), (543, 544, 562, 561), (544, 545, 563, 562), (545, 546, 564, 563), (546, 547, 565, 564), (547, 548, 566, 565), (548, 549, 567, 566), (549, 550, 568, 567), (550, 551, 569, 568), (551, 552, 570, 569), (552, 553, 571, 570), (553, 554, 572, 571), (554, 555, 573, 572), (555, 939, 573), (556, 557, 575, 574), (557, 558, 576, 575), (558, 559, 577, 576), (559, 542, 560, 577), (560, 561, 579, 578), (561, 562, 580, 579), (562, 563, 581, 580), (563, 564, 582, 581), (564, 565, 583, 582), (565, 566, 584, 583), (566, 567, 585, 584), (567, 568, 586, 585), (568, 569, 587, 586), (569, 570, 588, 587), (570, 571, 589, 588), (571, 572, 590, 589), (572, 573, 591, 590), (573, 939, 591), (574, 575, 593, 592), (575, 576, 594, 593), (576, 577, 595, 594), (577, 560, 578, 595), (578, 579, 597, 596), (579, 580, 598, 597), (580, 581, 599, 598), (581, 582, 600, 599), (582, 583, 601, 600), (583, 584, 602, 601), (584, 585, 603, 602), (585, 586, 604, 603), (586, 587, 605, 604), (587, 588, 606, 605), (588, 589, 607, 606), (589, 590, 608, 607), (590, 591, 609, 608), (591, 939, 609), (592, 593, 611, 610), (593, 594, 612, 611), (594, 595, 613, 612), (595, 578, 596, 613), (596, 597, 615, 614), (597, 598, 616, 615), (598, 599, 617, 616), (599, 600, 618, 617), (600, 601, 619, 618), (601, 602, 620, 619), (602, 603, 621, 620), (603, 604, 622, 621), (604, 605, 623, 622), (605, 606, 624, 623), (606, 607, 625, 624), (607, 608, 626, 625), (608, 609, 627, 626), (609, 939, 627), (610, 611, 629, 628), (611, 612, 630, 629), (612, 613, 631, 630), (613, 596, 614, 631), (614, 615, 633, 632), (615, 616, 634, 633), (616, 617, 635, 634), (617, 618, 636, 635), (618, 619, 637, 636), (619, 620, 638, 637), (620, 621, 639, 638), (621, 622, 640, 639), (622, 623, 641, 640), (623, 624, 642, 641), (624, 625, 643, 642), (625, 626, 644, 643), (626, 627, 645, 644), (627, 939, 645), (628, 629, 647, 646), (629, 630, 648, 647), (630, 631, 649, 648), (631, 614, 632, 649), (632, 633, 651, 650), (633, 634, 652, 651), (634, 635, 653, 652), (635, 636, 654, 653), (636, 637, 655, 654), (637, 638, 656, 655), (638, 639, 657, 656), (639, 640, 658, 657), (640, 641, 659, 658), (641, 642, 660, 659), (642, 643, 661, 660), (643, 644, 662, 661), (644, 645, 663, 662), (645, 939, 663), (646, 647, 665, 664), (647, 648, 666, 665), (648, 649, 667, 666), (649, 632, 650, 667), (650, 651, 669, 668), (651, 652, 670, 669), (652, 653, 671, 670), (653, 654, 672, 671), (654, 655, 673, 672), (655, 656, 674, 673), (656, 657, 675, 674), (657, 658, 676, 675), (658, 659, 677, 676), (659, 660, 678, 677), (660, 661, 679, 678), (661, 662, 680, 679), (662, 663, 681, 680), (663, 939, 681), (664, 665, 683, 682), (665, 666, 684, 683), (666, 667, 685, 684), (667, 650, 668, 685), (668, 669, 687, 686), (669, 670, 688, 687), (670, 671, 689, 688), (671, 672, 690, 689), (672, 673, 691, 690), (673, 674, 692, 691), (674, 675, 693, 692), (675, 676, 694, 693), (676, 677, 695, 694), (677, 678, 696, 695), (678, 679, 697, 696), (679, 680, 698, 697), (680, 681, 699, 698), (681, 939, 699), (682, 683, 702, 701), (683, 684, 703, 702), (684, 685, 704, 703), (685, 668, 686, 704), (686, 687, 706, 705), (687, 688, 707, 706), (688, 689, 708, 707), (689, 690, 709, 708), (690, 691, 710, 709), (691, 692, 711, 710), (692, 693, 712, 711), (693, 694, 713, 712), (694, 695, 714, 713), (695, 696, 715, 714), (696, 697, 716, 715), (697, 698, 717, 716), (698, 699, 718, 717), (699, 939, 718), (701, 702, 720, 719), (702, 703, 721, 720), (703, 704, 722, 721), (704, 686, 705, 722), (705, 706, 724, 723), (706, 707, 725, 724), (707, 708, 726, 725), (708, 709, 727, 726), (709, 710, 728, 727), (710, 711, 729, 728), (711, 712, 730, 729), (712, 713, 731, 730), (713, 714, 732, 731), (714, 715, 733, 732), (715, 716, 734, 733), (716, 717, 735, 734), (717, 718, 736, 735), (718, 939, 736), (719, 720, 738, 737), (720, 721, 739, 738), (721, 722, 740, 739), (722, 705, 723, 740), (723, 724, 742, 741), (724, 725, 743, 742), (725, 726, 744, 743), (726, 727, 745, 744), (727, 728, 746, 745), (728, 729, 747, 746), (729, 730, 748, 747), (730, 731, 749, 748), (731, 732, 750, 749), (732, 733, 751, 750), (733, 734, 752, 751), (734, 735, 753, 752), (735, 736, 754, 753), (736, 939, 754), (737, 738, 756, 755), (738, 739, 757, 756), (739, 740, 758, 757), (740, 723, 741, 758), (741, 742, 760, 759), (742, 743, 761, 760), (743, 744, 762, 761), (744, 745, 763, 762), (745, 746, 764, 763), (746, 747, 765, 764), (747, 748, 766, 765), (748, 749, 767, 766), (749, 750, 768, 767), (750, 751, 769, 768), (751, 752, 770, 769), (752, 753, 771, 770), (753, 754, 772, 771), (754, 939, 772), (755, 756, 774, 773), (756, 757, 775, 774), (757, 758, 776, 775), (758, 741, 759, 776), (759, 760, 778, 777), (760, 761, 779, 778), (761, 762, 780, 779), (762, 763, 781, 780), (763, 764, 782, 781), (764, 765, 783, 782), (765, 766, 784, 783), (766, 767, 785, 784), (767, 768, 786, 785), (768, 769, 787, 786), (769, 770, 788, 787), (770, 771, 789, 788), (771, 772, 790, 789), (772, 939, 790), (773, 774, 792, 791), (774, 775, 793, 792), (775, 776, 794, 793), (776, 759, 777, 794), (777, 778, 796, 795), (778, 779, 797, 796), (779, 780, 798, 797), (780, 781, 799, 798), (781, 782, 800, 799), (782, 783, 801, 800), (783, 784, 802, 801), (784, 785, 803, 802), (785, 786, 804, 803), (786, 787, 805, 804), (787, 788, 806, 805), (788, 789, 807, 806), (789, 790, 808, 807), (790, 939, 808), (791, 792, 810, 809), (792, 793, 811, 810), (793, 794, 812, 811), (794, 777, 795, 812), (795, 796, 814, 813), (796, 797, 815, 814), (797, 798, 816, 815), (798, 799, 817, 816), (799, 800, 818, 817), (800, 801, 819, 818), (801, 802, 820, 819), (802, 803, 821, 820), (803, 804, 822, 821), (804, 805, 823, 822), (805, 806, 824, 823), (806, 807, 825, 824), (807, 808, 826, 825), (808, 939, 826), (809, 810, 828, 827), (810, 811, 829, 828), (811, 812, 830, 829), (812, 795, 813, 830), (813, 814, 832, 831), (814, 815, 833, 832), (815, 816, 834, 833), (816, 817, 835, 834), (817, 818, 836, 835), (818, 819, 837, 836), (819, 820, 838, 837), (820, 821, 839, 838), (821, 822, 840, 839), (822, 823, 841, 840), (823, 824, 842, 841), (824, 825, 843, 842), (825, 826, 844, 843), (826, 939, 844), (827, 828, 846, 845), (828, 829, 847, 846), (829, 830, 848, 847), (830, 813, 831, 848), (831, 832, 850, 849), (832, 833, 851, 850), (833, 834, 852, 851), (834, 835, 853, 852), (835, 836, 854, 853), (836, 837, 855, 854), (837, 838, 856, 855), (838, 839, 857, 856), (839, 840, 858, 857), (840, 841, 859, 858), (841, 842, 860, 859), (842, 843, 861, 860), (843, 844, 862, 861), (844, 939, 862), (845, 846, 864, 863), (846, 847, 865, 864), (847, 848, 866, 865), (848, 831, 849, 866), (849, 850, 868, 867), (850, 851, 869, 868), (851, 852, 870, 869), (852, 853, 871, 870), (853, 854, 872, 871), (854, 855, 873, 872), (855, 856, 874, 873), (856, 857, 875, 874), (857, 858, 876, 875), (858, 859, 877, 876), (859, 860, 878, 877), (860, 861, 879, 878), (861, 862, 880, 879), (862, 939, 880), (863, 864, 882, 881), (864, 865, 883, 882), (865, 866, 884, 883), (866, 849, 867, 884), (867, 868, 886, 885), (868, 869, 887, 886), (869, 870, 888, 887), (870, 871, 889, 888), (871, 872, 890, 889), (872, 873, 891, 890), (873, 874, 892, 891), (874, 875, 893, 892), (875, 876, 894, 893), (876, 877, 895, 894), (877, 878, 896, 895), (878, 879, 897, 896), (879, 880, 898, 897), (880, 939, 898), (881, 882, 900, 899), (882, 883, 901, 900), (883, 884, 902, 901), (884, 867, 885, 902), (885, 886, 904, 903), (886, 887, 905, 904), (887, 888, 906, 905), (888, 889, 907, 906), (889, 890, 908, 907), (890, 891, 909, 908), (891, 892, 910, 909), (892, 893, 911, 910), (893, 894, 912, 911), (894, 895, 913, 912), (895, 896, 914, 913), (896, 897, 915, 914), (897, 898, 916, 915), (898, 939, 916), (899, 900, 918, 917), (900, 901, 919, 918), (901, 902, 920, 919), (902, 885, 903, 920), (903, 904, 922, 921), (904, 905, 923, 922), (905, 906, 924, 923), (906, 907, 925, 924), (907, 908, 926, 925), (908, 909, 927, 926), (909, 910, 928, 927), (910, 911, 929, 928), (911, 912, 930, 929), (912, 913, 931, 930), (913, 914, 932, 931), (914, 915, 933, 932), (915, 916, 934, 933), (916, 939, 934), (917, 918, 936, 935), (918, 919, 937, 936), (919, 920, 938, 937), (920, 903, 921, 938), (791, 700, 773), (610, 700, 592), (935, 700, 917), (809, 700, 791), (881, 700, 863), (556, 700, 538), (827, 700, 809), (664, 700, 646), (592, 700, 574), (737, 700, 719), (574, 700, 556), (646, 700, 628), (520, 700, 502), (538, 700, 520), (863, 700, 845), (773, 700, 755), (701, 700, 682), (899, 700, 881), (628, 700, 610), (719, 700, 701), (917, 700, 899), (845, 700, 827), (682, 700, 664), (755, 700, 737), (503, 467, 468, 504), (931, 480, 479, 930), (935, 484, 940, 700), (504, 468, 469, 505), (926, 475, 474, 925), (934, 483, 482, 933), (496, 460, 461, 497), (491, 455, 456, 492), (488, 452, 453, 489), (700, 940, 466, 502), (489, 453, 454, 490), (505, 469, 452, 488), (498, 462, 463, 499), (924, 473, 472, 923), (932, 481, 480, 931), (502, 466, 467, 503), (929, 478, 477, 928), (928, 477, 476, 927), (490, 454, 455, 491), (936, 485, 484, 935), (495, 459, 460, 496), (922, 471, 470, 921), (497, 461, 462, 498), (492, 456, 457, 493), (923, 472, 471, 922), (938, 487, 486, 937), (501, 465, 941, 939), (937, 486, 485, 936), (927, 476, 475, 926), (493, 457, 458, 494), (494, 458, 459, 495), (921, 470, 487, 938), (930, 479, 478, 929), (500, 464, 465, 501), (499, 463, 464, 500), (925, 474, 473, 924), (933, 482, 481, 932), (939, 941, 483, 934)])
me_cube.materials.append(mat_material)
me_cube.use_remesh_preserve_volume = False
me_cube.use_remesh_preserve_attributes = False
me_cube.use_mirror_vertex_groups = False
me_cube.update()

# ---- objects
ob_cube = bpy.data.objects.new('Cube', me_cube)
ob_lamp = bpy.data.objects.new('Lamp', light_lamp)
ob_camera = bpy.data.objects.new('Camera', cam_camera)

# ---- transforms, parenting, visibility, modifiers, constraints
ob_cube.location = (0.0, 0.0, 0.0)
ob_cube.lock_rotations_4d = False
ob_cube.empty_display_type = 'ARROWS'
ob_cube.lineart.crease_threshold = 0.0
ob_lamp.location = (4.076, 1.005, 5.904)
ob_lamp.rotation_euler = (0.6503, 0.05522, 1.866)
ob_lamp.lock_rotations_4d = False
ob_lamp.empty_display_type = 'ARROWS'
ob_lamp.color = (0.0, 0.0, 0.0, 0.0)
ob_lamp.lineart.crease_threshold = 0.0
ob_camera.location = (7.481, -6.508, 5.344)
ob_camera.rotation_euler = (1.109, 0.0, 0.8149)
ob_camera.lock_rotations_4d = False
ob_camera.empty_display_type = 'ARROWS'
ob_camera.color = (0.0, 0.0, 0.0, 0.0)
ob_camera.display_type = 'WIRE'
ob_camera.lineart.crease_threshold = 0.0

# ---- collection membership
col_collection_1.objects.link(ob_cube)
col_collection_1.objects.link(ob_lamp)
col_collection_1.objects.link(ob_camera)

# ---- scene / render settings (as saved in the file)
scene.camera = ob_camera
scene.frame_start = 1; scene.frame_end = 250; scene.frame_set(1)
scene.render.engine = 'BLENDER_EEVEE_NEXT'
scene.render.resolution_percentage = 50
scene.render.dither_intensity = 0.0
scene.cycles.use_denoising = False
scene.cycles.samples = 128
scene.cycles.sampling_pattern = 'TABULATED_SOBOL'
scene.cycles.use_adaptive_sampling = False
scene.cycles.use_light_tree = False
scene.cycles.blur_glossy = 0.0
scene.cycles.sample_clamp_indirect = 0.0
scene.view_settings.view_transform = 'Standard'
bpy.context.view_layer.update()

